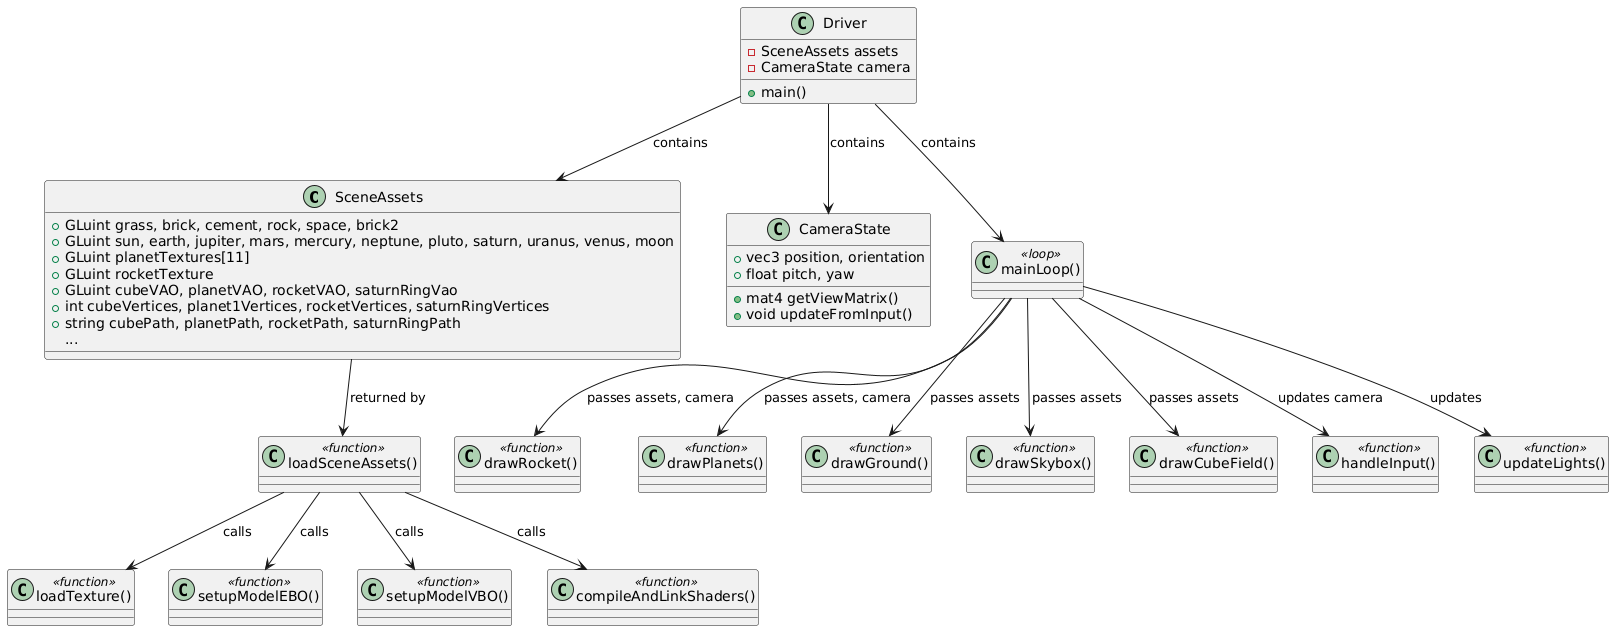

The diagram above was rendered by PlantUML. Its source (embedded in the PNG):
@startuml
class SceneAssets {
    +GLuint grass, brick, cement, rock, space, brick2
    +GLuint sun, earth, jupiter, mars, mercury, neptune, pluto, saturn, uranus, venus, moon
    +GLuint planetTextures[11]
    +GLuint rocketTexture
    +GLuint cubeVAO, planetVAO, rocketVAO, saturnRingVao
    +int cubeVertices, planet1Vertices, rocketVertices, saturnRingVertices
    +string cubePath, planetPath, rocketPath, saturnRingPath
    ...
}

class CameraState {
    +vec3 position, orientation
    +float pitch, yaw
    +mat4 getViewMatrix()
    +void updateFromInput()
}

class Driver {
    -SceneAssets assets
    -CameraState camera
    +main()
}

class "drawRocket()" <<function>>
class "drawPlanets()" <<function>>
class "drawGround()" <<function>>
class "drawSkybox()" <<function>>
class "drawCubeField()" <<function>>
class "loadTexture()" <<function>>
class "setupModelEBO()" <<function>>
class "setupModelVBO()" <<function>>
class "loadSceneAssets()" <<function>>
class "compileAndLinkShaders()" <<function>>
class "handleInput()" <<function>>
class "updateLights()" <<function>>
class "mainLoop()" <<loop>>

Driver --> SceneAssets : contains
Driver --> CameraState : contains
Driver --> "mainLoop()" : contains

"mainLoop()" --> "drawRocket()" : passes assets, camera
"mainLoop()" --> "drawPlanets()" : passes assets, camera
"mainLoop()" --> "drawGround()" : passes assets
"mainLoop()" --> "drawSkybox()" : passes assets
"mainLoop()" --> "drawCubeField()" : passes assets
"mainLoop()" --> "handleInput()" : updates camera
"mainLoop()" --> "updateLights()" : updates

SceneAssets --> "loadSceneAssets()" : returned by
"loadSceneAssets()" --> "setupModelEBO()" : calls
"loadSceneAssets()" --> "setupModelVBO()" : calls
"loadSceneAssets()" --> "loadTexture()" : calls
"loadSceneAssets()" --> "compileAndLinkShaders()" : calls
@enduml